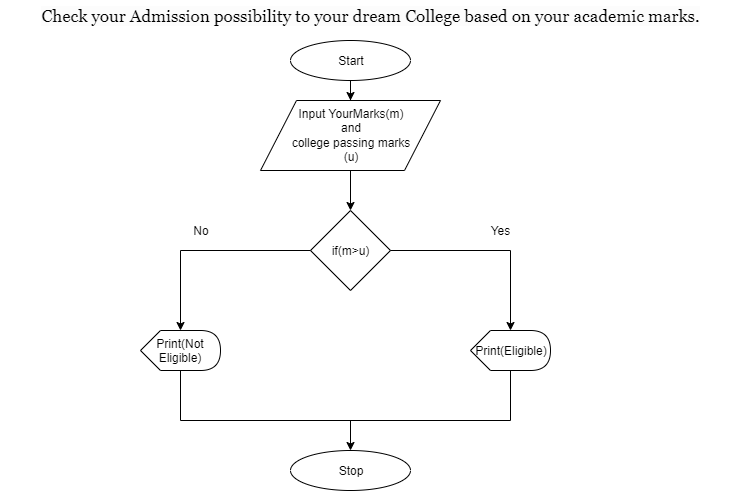

The diagram above was exported from draw.io. Its source (the exported page's mxGraphModel, read from the mxfile embedded in the PNG):
<mxGraphModel dx="790" dy="426" grid="1" gridSize="10" guides="1" tooltips="1" connect="1" arrows="1" fold="1" page="1" pageScale="1" pageWidth="850" pageHeight="1100" math="0" shadow="0">
  <root>
    <mxCell id="0" />
    <mxCell id="1" parent="0" />
    <mxCell id="hZTgK7W7pYhF3OnUkQ-C-1" value="&lt;span style=&quot;font-family: &amp;#34;georgia&amp;#34; ; font-size: 17px ; text-align: justify ; background-color: rgb(252 , 252 , 252)&quot;&gt;Check your Admission possibility to your dream College based on your academic marks.&lt;/span&gt;" style="text;html=1;strokeColor=none;fillColor=none;align=center;verticalAlign=middle;whiteSpace=wrap;rounded=0;" vertex="1" parent="1">
      <mxGeometry x="30" y="10" width="740" height="30" as="geometry" />
    </mxCell>
    <mxCell id="hZTgK7W7pYhF3OnUkQ-C-11" value="" style="edgeStyle=orthogonalEdgeStyle;rounded=0;orthogonalLoop=1;jettySize=auto;html=1;" edge="1" parent="1" source="hZTgK7W7pYhF3OnUkQ-C-2" target="hZTgK7W7pYhF3OnUkQ-C-3">
      <mxGeometry relative="1" as="geometry" />
    </mxCell>
    <mxCell id="hZTgK7W7pYhF3OnUkQ-C-2" value="Start" style="ellipse;whiteSpace=wrap;html=1;" vertex="1" parent="1">
      <mxGeometry x="320" y="50" width="120" height="40" as="geometry" />
    </mxCell>
    <mxCell id="hZTgK7W7pYhF3OnUkQ-C-12" value="" style="edgeStyle=orthogonalEdgeStyle;rounded=0;orthogonalLoop=1;jettySize=auto;html=1;" edge="1" parent="1" source="hZTgK7W7pYhF3OnUkQ-C-3" target="hZTgK7W7pYhF3OnUkQ-C-4">
      <mxGeometry relative="1" as="geometry" />
    </mxCell>
    <mxCell id="hZTgK7W7pYhF3OnUkQ-C-3" value="Input YourMarks(m)&lt;br&gt;and&lt;br&gt;college passing marks&lt;br&gt;(u)&lt;br&gt;" style="shape=parallelogram;perimeter=parallelogramPerimeter;whiteSpace=wrap;html=1;" vertex="1" parent="1">
      <mxGeometry x="290" y="110" width="180" height="70" as="geometry" />
    </mxCell>
    <mxCell id="hZTgK7W7pYhF3OnUkQ-C-4" value="if(m&amp;gt;u)" style="rhombus;whiteSpace=wrap;html=1;" vertex="1" parent="1">
      <mxGeometry x="340" y="220" width="80" height="80" as="geometry" />
    </mxCell>
    <mxCell id="hZTgK7W7pYhF3OnUkQ-C-5" value="" style="endArrow=none;html=1;exitX=1;exitY=0.5;exitDx=0;exitDy=0;" edge="1" parent="1" source="hZTgK7W7pYhF3OnUkQ-C-4">
      <mxGeometry width="50" height="50" relative="1" as="geometry">
        <mxPoint x="30" y="370" as="sourcePoint" />
        <mxPoint x="540" y="260" as="targetPoint" />
      </mxGeometry>
    </mxCell>
    <mxCell id="hZTgK7W7pYhF3OnUkQ-C-6" value="" style="endArrow=none;html=1;entryX=0;entryY=0.5;entryDx=0;entryDy=0;" edge="1" parent="1" target="hZTgK7W7pYhF3OnUkQ-C-4">
      <mxGeometry width="50" height="50" relative="1" as="geometry">
        <mxPoint x="210" y="260" as="sourcePoint" />
        <mxPoint x="80" y="320" as="targetPoint" />
      </mxGeometry>
    </mxCell>
    <mxCell id="hZTgK7W7pYhF3OnUkQ-C-7" value="" style="endArrow=classic;html=1;" edge="1" parent="1">
      <mxGeometry width="50" height="50" relative="1" as="geometry">
        <mxPoint x="210" y="260" as="sourcePoint" />
        <mxPoint x="210" y="340" as="targetPoint" />
      </mxGeometry>
    </mxCell>
    <mxCell id="hZTgK7W7pYhF3OnUkQ-C-8" value="" style="endArrow=classic;html=1;" edge="1" parent="1" target="hZTgK7W7pYhF3OnUkQ-C-9">
      <mxGeometry width="50" height="50" relative="1" as="geometry">
        <mxPoint x="540" y="260" as="sourcePoint" />
        <mxPoint x="540" y="330" as="targetPoint" />
      </mxGeometry>
    </mxCell>
    <mxCell id="hZTgK7W7pYhF3OnUkQ-C-9" value="Print(Eligible)" style="shape=display;whiteSpace=wrap;html=1;" vertex="1" parent="1">
      <mxGeometry x="500" y="340" width="80" height="40" as="geometry" />
    </mxCell>
    <mxCell id="hZTgK7W7pYhF3OnUkQ-C-10" value="&lt;span style=&quot;white-space: normal&quot;&gt;Print(Not Eligible)&lt;/span&gt;" style="shape=display;whiteSpace=wrap;html=1;" vertex="1" parent="1">
      <mxGeometry x="170" y="340" width="80" height="40" as="geometry" />
    </mxCell>
    <mxCell id="hZTgK7W7pYhF3OnUkQ-C-13" value="" style="endArrow=none;html=1;entryX=0;entryY=0;entryDx=40;entryDy=40;entryPerimeter=0;" edge="1" parent="1" target="hZTgK7W7pYhF3OnUkQ-C-10">
      <mxGeometry width="50" height="50" relative="1" as="geometry">
        <mxPoint x="210" y="430" as="sourcePoint" />
        <mxPoint x="80" y="400" as="targetPoint" />
      </mxGeometry>
    </mxCell>
    <mxCell id="hZTgK7W7pYhF3OnUkQ-C-14" value="" style="endArrow=none;html=1;" edge="1" parent="1">
      <mxGeometry width="50" height="50" relative="1" as="geometry">
        <mxPoint x="210" y="430" as="sourcePoint" />
        <mxPoint x="540" y="430" as="targetPoint" />
      </mxGeometry>
    </mxCell>
    <mxCell id="hZTgK7W7pYhF3OnUkQ-C-15" value="" style="endArrow=none;html=1;exitX=0;exitY=0;exitDx=40;exitDy=40;exitPerimeter=0;" edge="1" parent="1" source="hZTgK7W7pYhF3OnUkQ-C-9">
      <mxGeometry width="50" height="50" relative="1" as="geometry">
        <mxPoint x="30" y="500" as="sourcePoint" />
        <mxPoint x="540" y="430" as="targetPoint" />
      </mxGeometry>
    </mxCell>
    <mxCell id="hZTgK7W7pYhF3OnUkQ-C-16" value="" style="endArrow=classic;html=1;" edge="1" parent="1" target="hZTgK7W7pYhF3OnUkQ-C-17">
      <mxGeometry width="50" height="50" relative="1" as="geometry">
        <mxPoint x="380" y="430" as="sourcePoint" />
        <mxPoint x="380" y="470" as="targetPoint" />
      </mxGeometry>
    </mxCell>
    <mxCell id="hZTgK7W7pYhF3OnUkQ-C-17" value="Stop" style="ellipse;whiteSpace=wrap;html=1;" vertex="1" parent="1">
      <mxGeometry x="320" y="460" width="120" height="40" as="geometry" />
    </mxCell>
    <mxCell id="hZTgK7W7pYhF3OnUkQ-C-21" value="No" style="text;html=1;strokeColor=none;fillColor=none;align=center;verticalAlign=middle;whiteSpace=wrap;rounded=0;" vertex="1" parent="1">
      <mxGeometry x="210" y="230" width="40" height="20" as="geometry" />
    </mxCell>
    <mxCell id="hZTgK7W7pYhF3OnUkQ-C-22" value="Yes" style="text;html=1;strokeColor=none;fillColor=none;align=center;verticalAlign=middle;whiteSpace=wrap;rounded=0;" vertex="1" parent="1">
      <mxGeometry x="510" y="230" width="40" height="20" as="geometry" />
    </mxCell>
  </root>
</mxGraphModel>